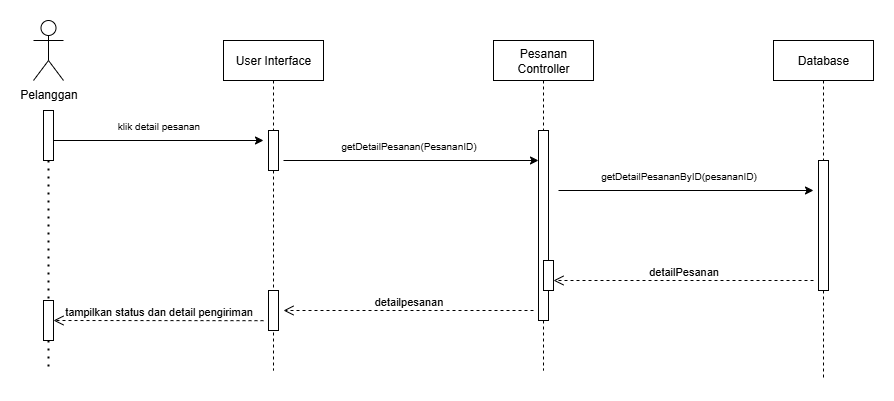

The diagram above was exported from draw.io. Its source (the exported page's mxGraphModel, read from the mxfile embedded in the PNG):
<mxGraphModel dx="1213" dy="777" grid="1" gridSize="10" guides="1" tooltips="1" connect="1" arrows="1" fold="1" page="1" pageScale="1" pageWidth="850" pageHeight="1100" math="0" shadow="0">
  <root>
    <mxCell id="0" />
    <mxCell id="1" parent="0" />
    <mxCell id="ynX5LRWuphsAMHB418m0-1" value="User Interface" style="shape=umlLifeline;perimeter=lifelinePerimeter;whiteSpace=wrap;html=1;container=0;dropTarget=0;collapsible=0;recursiveResize=0;outlineConnect=0;portConstraint=eastwest;newEdgeStyle={&quot;edgeStyle&quot;:&quot;elbowEdgeStyle&quot;,&quot;elbow&quot;:&quot;vertical&quot;,&quot;curved&quot;:0,&quot;rounded&quot;:0};" vertex="1" parent="1">
      <mxGeometry x="240" y="80" width="100" height="330" as="geometry" />
    </mxCell>
    <mxCell id="ynX5LRWuphsAMHB418m0-2" value="" style="html=1;points=[];perimeter=orthogonalPerimeter;outlineConnect=0;targetShapes=umlLifeline;portConstraint=eastwest;newEdgeStyle={&quot;edgeStyle&quot;:&quot;elbowEdgeStyle&quot;,&quot;elbow&quot;:&quot;vertical&quot;,&quot;curved&quot;:0,&quot;rounded&quot;:0};" vertex="1" parent="ynX5LRWuphsAMHB418m0-1">
      <mxGeometry x="45" y="90" width="10" height="40" as="geometry" />
    </mxCell>
    <mxCell id="ynX5LRWuphsAMHB418m0-3" value="" style="html=1;points=[];perimeter=orthogonalPerimeter;outlineConnect=0;targetShapes=umlLifeline;portConstraint=eastwest;newEdgeStyle={&quot;edgeStyle&quot;:&quot;elbowEdgeStyle&quot;,&quot;elbow&quot;:&quot;vertical&quot;,&quot;curved&quot;:0,&quot;rounded&quot;:0};" vertex="1" parent="ynX5LRWuphsAMHB418m0-1">
      <mxGeometry x="45" y="250" width="10" height="40" as="geometry" />
    </mxCell>
    <mxCell id="ynX5LRWuphsAMHB418m0-4" value="Pesanan Controller" style="shape=umlLifeline;perimeter=lifelinePerimeter;whiteSpace=wrap;html=1;container=0;dropTarget=0;collapsible=0;recursiveResize=0;outlineConnect=0;portConstraint=eastwest;newEdgeStyle={&quot;edgeStyle&quot;:&quot;elbowEdgeStyle&quot;,&quot;elbow&quot;:&quot;vertical&quot;,&quot;curved&quot;:0,&quot;rounded&quot;:0};" vertex="1" parent="1">
      <mxGeometry x="510" y="80" width="100" height="330" as="geometry" />
    </mxCell>
    <mxCell id="ynX5LRWuphsAMHB418m0-5" value="" style="html=1;points=[];perimeter=orthogonalPerimeter;outlineConnect=0;targetShapes=umlLifeline;portConstraint=eastwest;newEdgeStyle={&quot;edgeStyle&quot;:&quot;elbowEdgeStyle&quot;,&quot;elbow&quot;:&quot;vertical&quot;,&quot;curved&quot;:0,&quot;rounded&quot;:0};" vertex="1" parent="ynX5LRWuphsAMHB418m0-4">
      <mxGeometry x="45" y="90" width="10" height="190" as="geometry" />
    </mxCell>
    <mxCell id="ynX5LRWuphsAMHB418m0-6" value="" style="html=1;points=[];perimeter=orthogonalPerimeter;outlineConnect=0;targetShapes=umlLifeline;portConstraint=eastwest;newEdgeStyle={&quot;edgeStyle&quot;:&quot;elbowEdgeStyle&quot;,&quot;elbow&quot;:&quot;vertical&quot;,&quot;curved&quot;:0,&quot;rounded&quot;:0};" vertex="1" parent="ynX5LRWuphsAMHB418m0-4">
      <mxGeometry x="50" y="220" width="10" height="30" as="geometry" />
    </mxCell>
    <mxCell id="ynX5LRWuphsAMHB418m0-7" value="detailpesanan" style="html=1;verticalAlign=bottom;endArrow=open;dashed=1;endSize=8;edgeStyle=elbowEdgeStyle;elbow=vertical;curved=0;rounded=0;" edge="1" parent="1">
      <mxGeometry relative="1" as="geometry">
        <mxPoint x="300" y="350" as="targetPoint" />
        <Array as="points">
          <mxPoint x="390" y="350" />
        </Array>
        <mxPoint x="550" y="350" as="sourcePoint" />
      </mxGeometry>
    </mxCell>
    <mxCell id="ynX5LRWuphsAMHB418m0-8" value="Pelanggan" style="shape=umlActor;verticalLabelPosition=bottom;verticalAlign=top;html=1;outlineConnect=0;" vertex="1" parent="1">
      <mxGeometry x="50" y="60" width="30" height="60" as="geometry" />
    </mxCell>
    <mxCell id="ynX5LRWuphsAMHB418m0-9" value="" style="endArrow=none;dashed=1;html=1;dashPattern=1 3;strokeWidth=2;rounded=0;" edge="1" parent="1" source="ynX5LRWuphsAMHB418m0-17">
      <mxGeometry width="50" height="50" relative="1" as="geometry">
        <mxPoint x="64.5" y="150" as="sourcePoint" />
        <mxPoint x="65" y="410" as="targetPoint" />
      </mxGeometry>
    </mxCell>
    <mxCell id="ynX5LRWuphsAMHB418m0-10" value="" style="endArrow=classic;html=1;rounded=0;" edge="1" parent="1">
      <mxGeometry width="50" height="50" relative="1" as="geometry">
        <mxPoint x="70" y="180" as="sourcePoint" />
        <mxPoint x="280" y="180" as="targetPoint" />
      </mxGeometry>
    </mxCell>
    <mxCell id="ynX5LRWuphsAMHB418m0-11" value="klik detail pesanan" style="text;html=1;align=center;verticalAlign=middle;resizable=0;points=[];autosize=1;strokeColor=none;fillColor=none;fontSize=10;" vertex="1" parent="1">
      <mxGeometry x="120" y="150" width="110" height="30" as="geometry" />
    </mxCell>
    <mxCell id="ynX5LRWuphsAMHB418m0-12" value="Database" style="shape=umlLifeline;perimeter=lifelinePerimeter;whiteSpace=wrap;html=1;container=0;dropTarget=0;collapsible=0;recursiveResize=0;outlineConnect=0;portConstraint=eastwest;newEdgeStyle={&quot;edgeStyle&quot;:&quot;elbowEdgeStyle&quot;,&quot;elbow&quot;:&quot;vertical&quot;,&quot;curved&quot;:0,&quot;rounded&quot;:0};" vertex="1" parent="1">
      <mxGeometry x="790" y="80" width="100" height="340" as="geometry" />
    </mxCell>
    <mxCell id="ynX5LRWuphsAMHB418m0-13" value="" style="html=1;points=[];perimeter=orthogonalPerimeter;outlineConnect=0;targetShapes=umlLifeline;portConstraint=eastwest;newEdgeStyle={&quot;edgeStyle&quot;:&quot;elbowEdgeStyle&quot;,&quot;elbow&quot;:&quot;vertical&quot;,&quot;curved&quot;:0,&quot;rounded&quot;:0};" vertex="1" parent="ynX5LRWuphsAMHB418m0-12">
      <mxGeometry x="45" y="120" width="10" height="130" as="geometry" />
    </mxCell>
    <mxCell id="ynX5LRWuphsAMHB418m0-14" value="" style="endArrow=classic;html=1;rounded=0;" edge="1" parent="1" target="ynX5LRWuphsAMHB418m0-5">
      <mxGeometry width="50" height="50" relative="1" as="geometry">
        <mxPoint x="300" y="200" as="sourcePoint" />
        <mxPoint x="460" y="200" as="targetPoint" />
      </mxGeometry>
    </mxCell>
    <mxCell id="ynX5LRWuphsAMHB418m0-15" value="getDetailPesanan(PesananID)" style="text;html=1;align=center;verticalAlign=middle;resizable=0;points=[];autosize=1;strokeColor=none;fillColor=none;fontSize=10;" vertex="1" parent="1">
      <mxGeometry x="345" y="170" width="160" height="30" as="geometry" />
    </mxCell>
    <mxCell id="ynX5LRWuphsAMHB418m0-16" value="" style="endArrow=none;dashed=1;html=1;dashPattern=1 3;strokeWidth=2;rounded=0;" edge="1" parent="1" source="ynX5LRWuphsAMHB418m0-19" target="ynX5LRWuphsAMHB418m0-17">
      <mxGeometry width="50" height="50" relative="1" as="geometry">
        <mxPoint x="64.5" y="150" as="sourcePoint" />
        <mxPoint x="65" y="400" as="targetPoint" />
      </mxGeometry>
    </mxCell>
    <mxCell id="ynX5LRWuphsAMHB418m0-17" value="" style="html=1;points=[];perimeter=orthogonalPerimeter;outlineConnect=0;targetShapes=umlLifeline;portConstraint=eastwest;newEdgeStyle={&quot;edgeStyle&quot;:&quot;elbowEdgeStyle&quot;,&quot;elbow&quot;:&quot;vertical&quot;,&quot;curved&quot;:0,&quot;rounded&quot;:0};" vertex="1" parent="1">
      <mxGeometry x="60" y="340" width="10" height="40" as="geometry" />
    </mxCell>
    <mxCell id="ynX5LRWuphsAMHB418m0-18" value="" style="endArrow=none;dashed=1;html=1;dashPattern=1 3;strokeWidth=2;rounded=0;" edge="1" parent="1" target="ynX5LRWuphsAMHB418m0-19">
      <mxGeometry width="50" height="50" relative="1" as="geometry">
        <mxPoint x="64.5" y="150" as="sourcePoint" />
        <mxPoint x="65" y="350" as="targetPoint" />
      </mxGeometry>
    </mxCell>
    <mxCell id="ynX5LRWuphsAMHB418m0-19" value="" style="html=1;points=[];perimeter=orthogonalPerimeter;outlineConnect=0;targetShapes=umlLifeline;portConstraint=eastwest;newEdgeStyle={&quot;edgeStyle&quot;:&quot;elbowEdgeStyle&quot;,&quot;elbow&quot;:&quot;vertical&quot;,&quot;curved&quot;:0,&quot;rounded&quot;:0};" vertex="1" parent="1">
      <mxGeometry x="60" y="150" width="10" height="50" as="geometry" />
    </mxCell>
    <mxCell id="ynX5LRWuphsAMHB418m0-20" value="getDetailPesananByID(pesananID)" style="text;html=1;align=center;verticalAlign=middle;resizable=0;points=[];autosize=1;strokeColor=none;fillColor=none;fontSize=10;" vertex="1" parent="1">
      <mxGeometry x="605" y="200" width="180" height="30" as="geometry" />
    </mxCell>
    <mxCell id="ynX5LRWuphsAMHB418m0-21" value="" style="endArrow=classic;html=1;rounded=0;" edge="1" parent="1">
      <mxGeometry width="50" height="50" relative="1" as="geometry">
        <mxPoint x="575" y="230" as="sourcePoint" />
        <mxPoint x="830" y="230" as="targetPoint" />
      </mxGeometry>
    </mxCell>
    <mxCell id="ynX5LRWuphsAMHB418m0-22" value="detailPesanan" style="html=1;verticalAlign=bottom;endArrow=open;dashed=1;endSize=8;edgeStyle=elbowEdgeStyle;elbow=vertical;curved=0;rounded=0;" edge="1" parent="1">
      <mxGeometry relative="1" as="geometry">
        <mxPoint x="570" y="320" as="targetPoint" />
        <Array as="points">
          <mxPoint x="627.5" y="320" />
        </Array>
        <mxPoint x="830" y="320" as="sourcePoint" />
      </mxGeometry>
    </mxCell>
    <mxCell id="ynX5LRWuphsAMHB418m0-23" value="tampilkan status dan detail pengiriman" style="html=1;verticalAlign=bottom;endArrow=open;dashed=1;endSize=8;edgeStyle=elbowEdgeStyle;elbow=vertical;curved=0;rounded=0;" edge="1" parent="1">
      <mxGeometry relative="1" as="geometry">
        <mxPoint x="70" y="360" as="targetPoint" />
        <Array as="points" />
        <mxPoint x="280" y="360.18000000000006" as="sourcePoint" />
      </mxGeometry>
    </mxCell>
  </root>
</mxGraphModel>